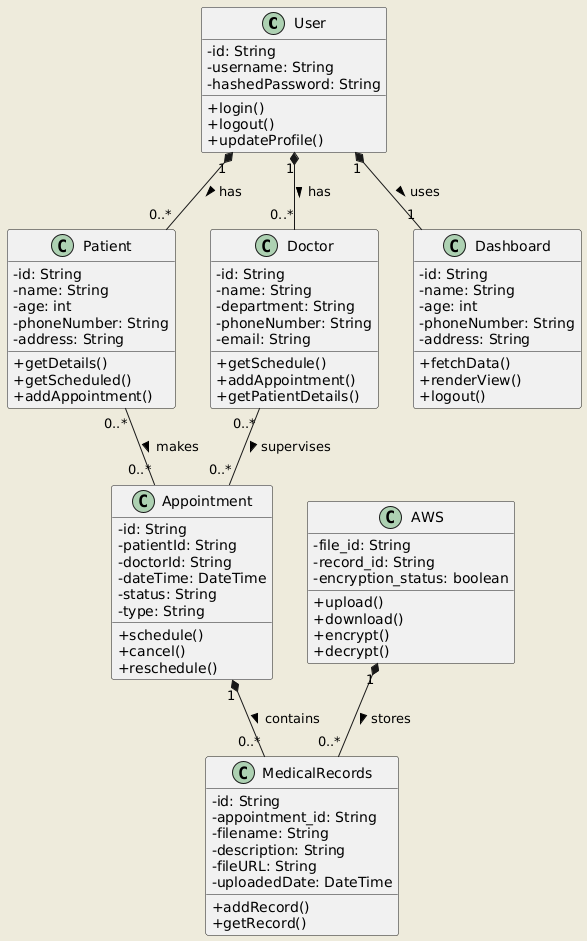

The diagram above was rendered by PlantUML. Its source (embedded in the PNG):
@startuml
skinparam backgroundColor #EEEBDC
skinparam classAttributeIconSize 0

class User {
    -id: String
    -username: String
    -hashedPassword: String
    +login()
    +logout()
    +updateProfile()
}

class Patient {
    -id: String
    -name: String
    -age: int
    -phoneNumber: String
    -address: String
    +getDetails()
    +getScheduled()
    +addAppointment()
}

class Doctor {
    -id: String
    -name: String
    -department: String
    -phoneNumber: String
    -email: String
    +getSchedule()
    +addAppointment()
    +getPatientDetails()
}

class Appointment {
    -id: String
    -patientId: String
    -doctorId: String
    -dateTime: DateTime
    -status: String
    -type: String
    +schedule()
    +cancel()
    +reschedule()
}

class MedicalRecords {
    -id: String
    -appointment_id: String
    -filename: String
    -description: String
    -fileURL: String
    -uploadedDate: DateTime
    +addRecord()
    +getRecord()
}

class Dashboard {
    -id: String
    -name: String
    -age: int
    -phoneNumber: String
    -address: String
    +fetchData()
    +renderView()
    +logout()
}

class AWS {
    -file_id: String
    -record_id: String
    -encryption_status: boolean
    +upload()
    +download()
    +encrypt()
    +decrypt()
}

User "1" *-- "0..*" Patient : has >
User "1" *-- "0..*" Doctor : has >
User "1" *-- "1" Dashboard : uses >
Patient "0..*" -- "0..*" Appointment : makes >
Doctor "0..*" -- "0..*" Appointment : supervises >
Appointment "1" *-- "0..*" MedicalRecords : contains >
AWS "1" *-- "0..*" MedicalRecords : stores >
@enduml